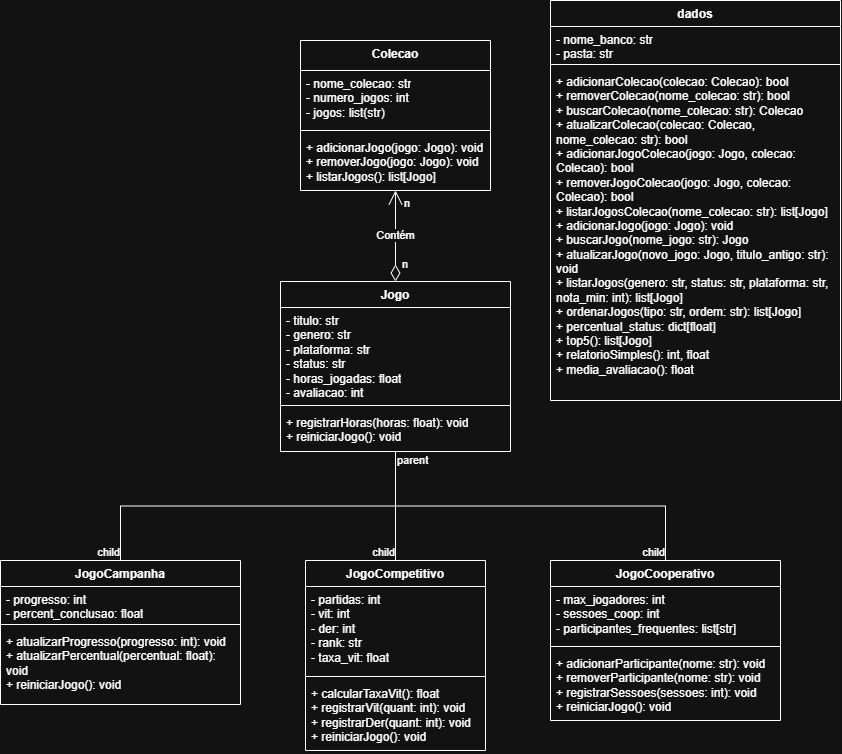

The diagram above was exported from draw.io. Its source (the exported page's mxGraphModel, read from the mxfile embedded in the PNG):
<mxGraphModel dx="1471" dy="451" grid="1" gridSize="10" guides="1" tooltips="1" connect="1" arrows="1" fold="1" page="1" pageScale="1" pageWidth="827" pageHeight="1169" math="0" shadow="0">
  <root>
    <mxCell id="0" />
    <mxCell id="1" parent="0" />
    <mxCell id="WnYi_fp13twbtej9uMYm-1" parent="1" style="swimlane;fontStyle=1;align=center;verticalAlign=top;childLayout=stackLayout;horizontal=1;startSize=26;horizontalStack=0;resizeParent=1;resizeParentMax=0;resizeLast=0;collapsible=1;marginBottom=0;whiteSpace=wrap;html=1;" value="Jogo" vertex="1">
      <mxGeometry height="170" width="230" x="240" y="331" as="geometry">
        <mxRectangle height="30" width="70" x="330" y="330" as="alternateBounds" />
      </mxGeometry>
    </mxCell>
    <mxCell id="WnYi_fp13twbtej9uMYm-2" parent="WnYi_fp13twbtej9uMYm-1" style="text;strokeColor=none;fillColor=none;align=left;verticalAlign=top;spacingLeft=4;spacingRight=4;overflow=hidden;rotatable=0;points=[[0,0.5],[1,0.5]];portConstraint=eastwest;whiteSpace=wrap;html=1;" value="- titulo: str&lt;div&gt;- genero: str&lt;/div&gt;&lt;div&gt;- plataforma: str&lt;/div&gt;&lt;div&gt;- status: str&lt;/div&gt;&lt;div&gt;- horas_jogadas: float&lt;/div&gt;&lt;div&gt;- avaliacao: int&lt;/div&gt;" vertex="1">
      <mxGeometry height="94" width="230" y="26" as="geometry" />
    </mxCell>
    <mxCell id="WnYi_fp13twbtej9uMYm-3" parent="WnYi_fp13twbtej9uMYm-1" style="line;strokeWidth=1;fillColor=none;align=left;verticalAlign=middle;spacingTop=-1;spacingLeft=3;spacingRight=3;rotatable=0;labelPosition=right;points=[];portConstraint=eastwest;strokeColor=inherit;" value="" vertex="1">
      <mxGeometry height="8" width="230" y="120" as="geometry" />
    </mxCell>
    <mxCell id="WnYi_fp13twbtej9uMYm-4" parent="WnYi_fp13twbtej9uMYm-1" style="text;strokeColor=none;fillColor=none;align=left;verticalAlign=top;spacingLeft=4;spacingRight=4;overflow=hidden;rotatable=0;points=[[0,0.5],[1,0.5]];portConstraint=eastwest;whiteSpace=wrap;html=1;" value="&lt;div&gt;+ registrarHoras(horas: float): void&lt;/div&gt;&lt;div&gt;&lt;span style=&quot;background-color: transparent; color: light-dark(#000000, var(--ge-light-color, #ffffff));&quot;&gt;+ reiniciarJogo(): void&lt;/span&gt;&lt;/div&gt;" vertex="1">
      <mxGeometry height="42" width="230" y="128" as="geometry" />
    </mxCell>
    <mxCell id="WnYi_fp13twbtej9uMYm-6" parent="1" style="swimlane;fontStyle=1;align=center;verticalAlign=top;childLayout=stackLayout;horizontal=1;startSize=26;horizontalStack=0;resizeParent=1;resizeParentMax=0;resizeLast=0;collapsible=1;marginBottom=0;whiteSpace=wrap;html=1;" value="JogoCompetitivo" vertex="1">
      <mxGeometry height="190" width="180" x="265" y="610" as="geometry" />
    </mxCell>
    <mxCell id="WnYi_fp13twbtej9uMYm-7" parent="WnYi_fp13twbtej9uMYm-6" style="text;strokeColor=none;fillColor=none;align=left;verticalAlign=top;spacingLeft=4;spacingRight=4;overflow=hidden;rotatable=0;points=[[0,0.5],[1,0.5]];portConstraint=eastwest;whiteSpace=wrap;html=1;" value="- partidas: int&lt;div&gt;- vit: int&lt;/div&gt;&lt;div&gt;- der: int&lt;/div&gt;&lt;div&gt;- rank: str&lt;/div&gt;&lt;div&gt;- taxa_vit: float&lt;/div&gt;" vertex="1">
      <mxGeometry height="86" width="180" y="26" as="geometry" />
    </mxCell>
    <mxCell id="WnYi_fp13twbtej9uMYm-8" parent="WnYi_fp13twbtej9uMYm-6" style="line;strokeWidth=1;fillColor=none;align=left;verticalAlign=middle;spacingTop=-1;spacingLeft=3;spacingRight=3;rotatable=0;labelPosition=right;points=[];portConstraint=eastwest;strokeColor=inherit;" value="" vertex="1">
      <mxGeometry height="8" width="180" y="112" as="geometry" />
    </mxCell>
    <mxCell id="WnYi_fp13twbtej9uMYm-9" parent="WnYi_fp13twbtej9uMYm-6" style="text;strokeColor=none;fillColor=none;align=left;verticalAlign=top;spacingLeft=4;spacingRight=4;overflow=hidden;rotatable=0;points=[[0,0.5],[1,0.5]];portConstraint=eastwest;whiteSpace=wrap;html=1;" value="+ calcularTaxaVit(): float&lt;div&gt;+ registrarVit(quant: int): void&lt;/div&gt;&lt;div&gt;+ registrarDer(quant: int): void&lt;/div&gt;&lt;div&gt;+ reiniciarJogo(): void&lt;/div&gt;" vertex="1">
      <mxGeometry height="70" width="180" y="120" as="geometry" />
    </mxCell>
    <mxCell id="WnYi_fp13twbtej9uMYm-12" parent="1" style="swimlane;fontStyle=1;align=center;verticalAlign=top;childLayout=stackLayout;horizontal=1;startSize=26;horizontalStack=0;resizeParent=1;resizeParentMax=0;resizeLast=0;collapsible=1;marginBottom=0;whiteSpace=wrap;html=1;" value="JogoCooperativo" vertex="1">
      <mxGeometry height="160" width="230" x="510" y="610" as="geometry" />
    </mxCell>
    <mxCell id="WnYi_fp13twbtej9uMYm-13" parent="WnYi_fp13twbtej9uMYm-12" style="text;strokeColor=none;fillColor=none;align=left;verticalAlign=top;spacingLeft=4;spacingRight=4;overflow=hidden;rotatable=0;points=[[0,0.5],[1,0.5]];portConstraint=eastwest;whiteSpace=wrap;html=1;" value="- max_jogadores: int&lt;div&gt;- sessoes_coop: int&lt;/div&gt;&lt;div&gt;- participantes_frequentes: list[str]&lt;/div&gt;" vertex="1">
      <mxGeometry height="56" width="230" y="26" as="geometry" />
    </mxCell>
    <mxCell id="WnYi_fp13twbtej9uMYm-14" parent="WnYi_fp13twbtej9uMYm-12" style="line;strokeWidth=1;fillColor=none;align=left;verticalAlign=middle;spacingTop=-1;spacingLeft=3;spacingRight=3;rotatable=0;labelPosition=right;points=[];portConstraint=eastwest;strokeColor=inherit;" value="" vertex="1">
      <mxGeometry height="8" width="230" y="82" as="geometry" />
    </mxCell>
    <mxCell id="WnYi_fp13twbtej9uMYm-15" parent="WnYi_fp13twbtej9uMYm-12" style="text;strokeColor=none;fillColor=none;align=left;verticalAlign=top;spacingLeft=4;spacingRight=4;overflow=hidden;rotatable=0;points=[[0,0.5],[1,0.5]];portConstraint=eastwest;whiteSpace=wrap;html=1;" value="+ adicionarParticipante(nome: str): void&lt;div&gt;+ removerParticipante(nome: str): void&lt;/div&gt;&lt;div&gt;+ registrarSessoes(sessoes: int): void&lt;/div&gt;&lt;div&gt;+ reiniciarJogo(): void&lt;/div&gt;" vertex="1">
      <mxGeometry height="70" width="230" y="90" as="geometry" />
    </mxCell>
    <mxCell id="WnYi_fp13twbtej9uMYm-17" parent="1" style="swimlane;fontStyle=1;align=center;verticalAlign=top;childLayout=stackLayout;horizontal=1;startSize=26;horizontalStack=0;resizeParent=1;resizeParentMax=0;resizeLast=0;collapsible=1;marginBottom=0;whiteSpace=wrap;html=1;" value="JogoCampanha" vertex="1">
      <mxGeometry height="144" width="240" x="-40" y="610" as="geometry" />
    </mxCell>
    <mxCell id="WnYi_fp13twbtej9uMYm-18" parent="WnYi_fp13twbtej9uMYm-17" style="text;strokeColor=none;fillColor=none;align=left;verticalAlign=top;spacingLeft=4;spacingRight=4;overflow=hidden;rotatable=0;points=[[0,0.5],[1,0.5]];portConstraint=eastwest;whiteSpace=wrap;html=1;" value="- progresso: int&lt;div&gt;- percent_conclusao: float&lt;/div&gt;" vertex="1">
      <mxGeometry height="34" width="240" y="26" as="geometry" />
    </mxCell>
    <mxCell id="WnYi_fp13twbtej9uMYm-19" parent="WnYi_fp13twbtej9uMYm-17" style="line;strokeWidth=1;fillColor=none;align=left;verticalAlign=middle;spacingTop=-1;spacingLeft=3;spacingRight=3;rotatable=0;labelPosition=right;points=[];portConstraint=eastwest;strokeColor=inherit;" value="" vertex="1">
      <mxGeometry height="8" width="240" y="60" as="geometry" />
    </mxCell>
    <mxCell id="WnYi_fp13twbtej9uMYm-20" parent="WnYi_fp13twbtej9uMYm-17" style="text;strokeColor=none;fillColor=none;align=left;verticalAlign=top;spacingLeft=4;spacingRight=4;overflow=hidden;rotatable=0;points=[[0,0.5],[1,0.5]];portConstraint=eastwest;whiteSpace=wrap;html=1;" value="+ atualizarProgresso(progresso: int): void&lt;div&gt;+ atualizarPercentual(percentual: float): void&lt;/div&gt;&lt;div&gt;+ reiniciarJogo(): void&lt;/div&gt;" vertex="1">
      <mxGeometry height="76" width="240" y="68" as="geometry" />
    </mxCell>
    <mxCell id="WnYi_fp13twbtej9uMYm-40" parent="1" style="swimlane;fontStyle=1;align=center;verticalAlign=top;childLayout=stackLayout;horizontal=1;startSize=30;horizontalStack=0;resizeParent=1;resizeParentMax=0;resizeLast=0;collapsible=1;marginBottom=0;whiteSpace=wrap;html=1;" value="Colecao" vertex="1">
      <mxGeometry height="150" width="190" x="260" y="90" as="geometry" />
    </mxCell>
    <mxCell id="WnYi_fp13twbtej9uMYm-41" parent="WnYi_fp13twbtej9uMYm-40" style="text;strokeColor=none;fillColor=none;align=left;verticalAlign=top;spacingLeft=4;spacingRight=4;overflow=hidden;rotatable=0;points=[[0,0.5],[1,0.5]];portConstraint=eastwest;whiteSpace=wrap;html=1;" value="- nome_colecao: str&lt;div&gt;- numero_jogos: int&lt;/div&gt;&lt;div&gt;- jogos: list(str)&lt;/div&gt;" vertex="1">
      <mxGeometry height="56" width="190" y="30" as="geometry" />
    </mxCell>
    <mxCell id="WnYi_fp13twbtej9uMYm-42" parent="WnYi_fp13twbtej9uMYm-40" style="line;strokeWidth=1;fillColor=none;align=left;verticalAlign=middle;spacingTop=-1;spacingLeft=3;spacingRight=3;rotatable=0;labelPosition=right;points=[];portConstraint=eastwest;strokeColor=inherit;" value="" vertex="1">
      <mxGeometry height="8" width="190" y="86" as="geometry" />
    </mxCell>
    <mxCell id="WnYi_fp13twbtej9uMYm-43" parent="WnYi_fp13twbtej9uMYm-40" style="text;strokeColor=none;fillColor=none;align=left;verticalAlign=top;spacingLeft=4;spacingRight=4;overflow=hidden;rotatable=0;points=[[0,0.5],[1,0.5]];portConstraint=eastwest;whiteSpace=wrap;html=1;" value="+ adicionarJogo(jogo: Jogo): void&lt;div&gt;+ removerJogo(jogo: Jogo): void&lt;/div&gt;&lt;div&gt;+ listarJogos(): list[Jogo]&lt;/div&gt;" vertex="1">
      <mxGeometry height="56" width="190" y="94" as="geometry" />
    </mxCell>
    <mxCell id="WnYi_fp13twbtej9uMYm-47" parent="1" style="swimlane;fontStyle=1;align=center;verticalAlign=top;childLayout=stackLayout;horizontal=1;startSize=26;horizontalStack=0;resizeParent=1;resizeParentMax=0;resizeLast=0;collapsible=1;marginBottom=0;whiteSpace=wrap;html=1;" value="dados" vertex="1">
      <mxGeometry height="400" width="290" x="510" y="50" as="geometry" />
    </mxCell>
    <mxCell id="WnYi_fp13twbtej9uMYm-48" parent="WnYi_fp13twbtej9uMYm-47" style="text;strokeColor=none;fillColor=none;align=left;verticalAlign=top;spacingLeft=4;spacingRight=4;overflow=hidden;rotatable=0;points=[[0,0.5],[1,0.5]];portConstraint=eastwest;whiteSpace=wrap;html=1;" value="- nome_banco: str&lt;div&gt;- pasta: str&lt;/div&gt;" vertex="1">
      <mxGeometry height="34" width="290" y="26" as="geometry" />
    </mxCell>
    <mxCell id="WnYi_fp13twbtej9uMYm-49" parent="WnYi_fp13twbtej9uMYm-47" style="line;strokeWidth=1;fillColor=none;align=left;verticalAlign=middle;spacingTop=-1;spacingLeft=3;spacingRight=3;rotatable=0;labelPosition=right;points=[];portConstraint=eastwest;strokeColor=inherit;" value="" vertex="1">
      <mxGeometry height="8" width="290" y="60" as="geometry" />
    </mxCell>
    <mxCell id="WnYi_fp13twbtej9uMYm-50" parent="WnYi_fp13twbtej9uMYm-47" style="text;strokeColor=none;fillColor=none;align=left;verticalAlign=top;spacingLeft=4;spacingRight=4;overflow=hidden;rotatable=0;points=[[0,0.5],[1,0.5]];portConstraint=eastwest;whiteSpace=wrap;html=1;" value="&lt;div&gt;&lt;span style=&quot;background-color: transparent; color: light-dark(#000000, var(--ge-light-color, #ffffff));&quot;&gt;+ adicionarColecao(colecao: Colecao): bool&lt;/span&gt;&lt;/div&gt;&lt;div&gt;&lt;span style=&quot;background-color: transparent; color: light-dark(#000000, var(--ge-light-color, #ffffff));&quot;&gt;+ removerColecao(nome_colecao: str): bool&lt;/span&gt;&lt;/div&gt;&lt;div&gt;+ buscarColecao(nome_colecao: str): Colecao&lt;/div&gt;&lt;div&gt;+ atualizarColecao(colecao: Colecao, nome_colecao: str): bool&lt;/div&gt;&lt;div&gt;+ adicionarJogoColecao(jogo: Jogo, colecao: Colecao): bool&lt;/div&gt;&lt;div&gt;+ removerJogoColecao(jogo: Jogo, colecao: Colecao): bool&lt;/div&gt;&lt;div&gt;+ listarJogosColecao(nome_colecao: str): list[Jogo]&lt;/div&gt;&lt;div&gt;+ adicionarJogo(jogo: Jogo): void&lt;/div&gt;&lt;div&gt;+ buscarJogo(nome_jogo: str): Jogo&lt;/div&gt;&lt;div&gt;+ atualizarJogo(novo_jogo: Jogo, titulo_antigo: str): void&lt;/div&gt;&lt;div&gt;+ listarJogos(genero: str, status: str, plataforma: str, nota_min: int): list[Jogo]&lt;/div&gt;&lt;div&gt;&lt;span style=&quot;background-color: transparent; color: light-dark(#000000, var(--ge-light-color, #ffffff));&quot;&gt;+ ordenarJogos(tipo: str, ordem: str): list[Jogo]&lt;/span&gt;&lt;/div&gt;&lt;div&gt;+ percentual_status: dict[float]&lt;/div&gt;&lt;div&gt;+ top5(): list[Jogo]&lt;/div&gt;&lt;div&gt;+ relatorioSimples(): int, float&lt;/div&gt;&lt;div&gt;+ media_avaliacao(): float&lt;/div&gt;" vertex="1">
      <mxGeometry height="332" width="290" y="68" as="geometry" />
    </mxCell>
    <mxCell id="WnYi_fp13twbtej9uMYm-52" edge="1" parent="1" source="WnYi_fp13twbtej9uMYm-1" style="endArrow=open;html=1;endSize=12;startArrow=diamondThin;startSize=14;startFill=0;edgeStyle=orthogonalEdgeStyle;rounded=0;entryX=0.5;entryY=1;entryDx=0;entryDy=0;exitX=0.5;exitY=0;exitDx=0;exitDy=0;" target="WnYi_fp13twbtej9uMYm-40" value="Contém">
      <mxGeometry relative="1" as="geometry">
        <mxPoint x="40" y="360" as="sourcePoint" />
        <mxPoint x="200" y="360" as="targetPoint" />
      </mxGeometry>
    </mxCell>
    <mxCell id="WnYi_fp13twbtej9uMYm-53" connectable="0" parent="WnYi_fp13twbtej9uMYm-52" style="edgeLabel;resizable=0;html=1;align=left;verticalAlign=top;" value="n" vertex="1">
      <mxGeometry relative="1" x="-1" as="geometry">
        <mxPoint x="5" y="-30" as="offset" />
      </mxGeometry>
    </mxCell>
    <mxCell id="WnYi_fp13twbtej9uMYm-54" connectable="0" parent="WnYi_fp13twbtej9uMYm-52" style="edgeLabel;resizable=0;html=1;align=right;verticalAlign=top;" value="n" vertex="1">
      <mxGeometry relative="1" x="1" as="geometry">
        <mxPoint x="15" as="offset" />
      </mxGeometry>
    </mxCell>
    <mxCell id="WnYi_fp13twbtej9uMYm-55" edge="1" parent="1" source="WnYi_fp13twbtej9uMYm-1" style="endArrow=none;html=1;edgeStyle=orthogonalEdgeStyle;rounded=0;entryX=0.5;entryY=0;entryDx=0;entryDy=0;exitX=0.5;exitY=1;exitDx=0;exitDy=0;" target="WnYi_fp13twbtej9uMYm-6" value="">
      <mxGeometry relative="1" as="geometry">
        <mxPoint x="280" y="570" as="sourcePoint" />
        <mxPoint x="440" y="570" as="targetPoint" />
      </mxGeometry>
    </mxCell>
    <mxCell id="WnYi_fp13twbtej9uMYm-56" connectable="0" parent="WnYi_fp13twbtej9uMYm-55" style="edgeLabel;resizable=0;html=1;align=left;verticalAlign=bottom;" value="parent" vertex="1">
      <mxGeometry relative="1" x="-1" as="geometry">
        <mxPoint y="17" as="offset" />
      </mxGeometry>
    </mxCell>
    <mxCell id="WnYi_fp13twbtej9uMYm-57" connectable="0" parent="WnYi_fp13twbtej9uMYm-55" style="edgeLabel;resizable=0;html=1;align=right;verticalAlign=bottom;" value="child" vertex="1">
      <mxGeometry relative="1" x="1" as="geometry" />
    </mxCell>
    <mxCell id="WnYi_fp13twbtej9uMYm-58" edge="1" parent="1" source="WnYi_fp13twbtej9uMYm-1" style="endArrow=none;html=1;edgeStyle=orthogonalEdgeStyle;rounded=0;exitX=0.5;exitY=1;exitDx=0;exitDy=0;entryX=0.5;entryY=0;entryDx=0;entryDy=0;" target="WnYi_fp13twbtej9uMYm-12" value="">
      <mxGeometry relative="1" as="geometry">
        <mxPoint x="290" y="580" as="sourcePoint" />
        <mxPoint x="450" y="580" as="targetPoint" />
      </mxGeometry>
    </mxCell>
    <mxCell id="WnYi_fp13twbtej9uMYm-60" connectable="0" parent="WnYi_fp13twbtej9uMYm-58" style="edgeLabel;resizable=0;html=1;align=right;verticalAlign=bottom;" value="child" vertex="1">
      <mxGeometry relative="1" x="1" as="geometry" />
    </mxCell>
    <mxCell id="WnYi_fp13twbtej9uMYm-61" edge="1" parent="1" source="WnYi_fp13twbtej9uMYm-1" style="endArrow=none;html=1;edgeStyle=orthogonalEdgeStyle;rounded=0;exitX=0.5;exitY=1;exitDx=0;exitDy=0;entryX=0.5;entryY=0;entryDx=0;entryDy=0;" target="WnYi_fp13twbtej9uMYm-17" value="">
      <mxGeometry relative="1" as="geometry">
        <mxPoint x="300" y="590" as="sourcePoint" />
        <mxPoint x="460" y="590" as="targetPoint" />
      </mxGeometry>
    </mxCell>
    <mxCell id="WnYi_fp13twbtej9uMYm-63" connectable="0" parent="WnYi_fp13twbtej9uMYm-61" style="edgeLabel;resizable=0;html=1;align=right;verticalAlign=bottom;" value="child" vertex="1">
      <mxGeometry relative="1" x="1" as="geometry" />
    </mxCell>
  </root>
</mxGraphModel>